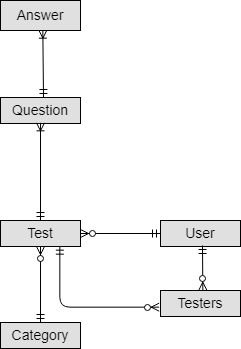

The diagram above was exported from draw.io. Its source (the exported page's mxGraphModel, read from the mxfile embedded in the PNG):
<mxGraphModel dx="369" dy="212" grid="1" gridSize="10" guides="1" tooltips="1" connect="1" arrows="1" fold="1" page="1" pageScale="1" pageWidth="826" pageHeight="1169" background="#ffffff" math="0" shadow="0">
  <root>
    <mxCell id="0" />
    <mxCell id="1" parent="0" />
    <mxCell id="FABOG5vabWxP6hxntAeE-1" value="Test" style="text;align=center;verticalAlign=middle;spacingLeft=4;spacingRight=4;strokeColor=#000000;fillColor=#e0e0e0;rotatable=0;points=[[0,0.5],[1,0.5]];portConstraint=eastwest;fontSize=14;" parent="1" vertex="1">
      <mxGeometry x="180" y="310" width="80" height="26" as="geometry" />
    </mxCell>
    <mxCell id="FABOG5vabWxP6hxntAeE-2" value="Category" style="text;align=center;verticalAlign=middle;spacingLeft=4;spacingRight=4;strokeColor=#000000;fillColor=#e0e0e0;rotatable=0;points=[[0,0.5],[1,0.5]];portConstraint=eastwest;fontSize=14;" parent="1" vertex="1">
      <mxGeometry x="180" y="412" width="80" height="26" as="geometry" />
    </mxCell>
    <mxCell id="FABOG5vabWxP6hxntAeE-3" value="User" style="text;align=center;verticalAlign=middle;spacingLeft=4;spacingRight=4;strokeColor=#000000;fillColor=#e0e0e0;rotatable=0;points=[[0,0.5],[1,0.5]];portConstraint=eastwest;fontSize=14;" parent="1" vertex="1">
      <mxGeometry x="340" y="310" width="80" height="26" as="geometry" />
    </mxCell>
    <mxCell id="FABOG5vabWxP6hxntAeE-5" value="" style="fontSize=12;html=1;endArrow=ERzeroToMany;startArrow=ERmandOne;" parent="1" source="FABOG5vabWxP6hxntAeE-2" target="FABOG5vabWxP6hxntAeE-1" edge="1">
      <mxGeometry width="100" height="100" relative="1" as="geometry">
        <mxPoint x="223" y="414" as="sourcePoint" />
        <mxPoint x="280" y="460" as="targetPoint" />
      </mxGeometry>
    </mxCell>
    <mxCell id="FABOG5vabWxP6hxntAeE-6" value="Answer" style="text;align=center;verticalAlign=middle;spacingLeft=4;spacingRight=4;strokeColor=#000000;fillColor=#e0e0e0;rotatable=0;points=[[0,0.5],[1,0.5]];portConstraint=eastwest;fontSize=14;" parent="1" vertex="1">
      <mxGeometry x="180" y="90" width="80" height="30" as="geometry" />
    </mxCell>
    <mxCell id="FABOG5vabWxP6hxntAeE-7" value="" style="fontSize=12;html=1;endArrow=ERoneToMany;startArrow=ERmandOne;entryX=0.528;entryY=0.988;entryPerimeter=0;" parent="1" target="FABOG5vabWxP6hxntAeE-6" edge="1">
      <mxGeometry width="100" height="100" relative="1" as="geometry">
        <mxPoint x="223" y="187" as="sourcePoint" />
        <mxPoint x="280" y="460" as="targetPoint" />
      </mxGeometry>
    </mxCell>
    <mxCell id="FABOG5vabWxP6hxntAeE-8" value="Question" style="text;align=center;verticalAlign=middle;spacingLeft=4;spacingRight=4;strokeColor=#000000;fillColor=#e0e0e0;rotatable=0;points=[[0,0.5],[1,0.5]];portConstraint=eastwest;fontSize=14;" parent="1" vertex="1">
      <mxGeometry x="180" y="187" width="80" height="26" as="geometry" />
    </mxCell>
    <mxCell id="FABOG5vabWxP6hxntAeE-9" value="" style="fontSize=12;html=1;endArrow=ERoneToMany;startArrow=ERmandOne;entryX=0.502;entryY=0.971;entryPerimeter=0;" parent="1" source="FABOG5vabWxP6hxntAeE-1" target="FABOG5vabWxP6hxntAeE-8" edge="1">
      <mxGeometry width="100" height="100" relative="1" as="geometry">
        <mxPoint x="180" y="560" as="sourcePoint" />
        <mxPoint x="280" y="460" as="targetPoint" />
      </mxGeometry>
    </mxCell>
    <mxCell id="iVFwO0jI7CPu01fL9qw_-1" value="" style="fontSize=12;html=1;endArrow=ERzeroToMany;startArrow=ERmandOne;exitX=0;exitY=0.5;entryX=1;entryY=0.5;" edge="1" parent="1" source="FABOG5vabWxP6hxntAeE-3" target="FABOG5vabWxP6hxntAeE-1">
      <mxGeometry width="100" height="100" relative="1" as="geometry">
        <mxPoint x="440" y="390" as="sourcePoint" />
        <mxPoint x="270" y="323" as="targetPoint" />
      </mxGeometry>
    </mxCell>
    <mxCell id="iVFwO0jI7CPu01fL9qw_-2" value="Testers" style="text;align=center;verticalAlign=middle;spacingLeft=4;spacingRight=4;strokeColor=#000000;fillColor=#e0e0e0;rotatable=0;points=[[0,0.5],[1,0.5]];portConstraint=eastwest;fontSize=14;" vertex="1" parent="1">
      <mxGeometry x="340" y="380" width="80" height="26" as="geometry" />
    </mxCell>
    <mxCell id="iVFwO0jI7CPu01fL9qw_-3" value="" style="fontSize=12;html=1;endArrow=ERzeroToMany;startArrow=ERmandOne;entryX=0.529;entryY=-0.013;entryPerimeter=0;" edge="1" parent="1" target="iVFwO0jI7CPu01fL9qw_-2">
      <mxGeometry width="100" height="100" relative="1" as="geometry">
        <mxPoint x="382" y="335" as="sourcePoint" />
        <mxPoint x="280" y="460" as="targetPoint" />
      </mxGeometry>
    </mxCell>
    <mxCell id="iVFwO0jI7CPu01fL9qw_-4" value="" style="fontSize=12;html=1;endArrow=ERzeroToMany;startArrow=ERmandOne;exitX=0.742;exitY=0.987;exitPerimeter=0;entryX=-0.017;entryY=0.641;entryPerimeter=0;edgeStyle=orthogonalEdgeStyle;" edge="1" parent="1" source="FABOG5vabWxP6hxntAeE-1" target="iVFwO0jI7CPu01fL9qw_-2">
      <mxGeometry width="100" height="100" relative="1" as="geometry">
        <mxPoint x="280" y="420" as="sourcePoint" />
        <mxPoint x="280" y="460" as="targetPoint" />
      </mxGeometry>
    </mxCell>
  </root>
</mxGraphModel>